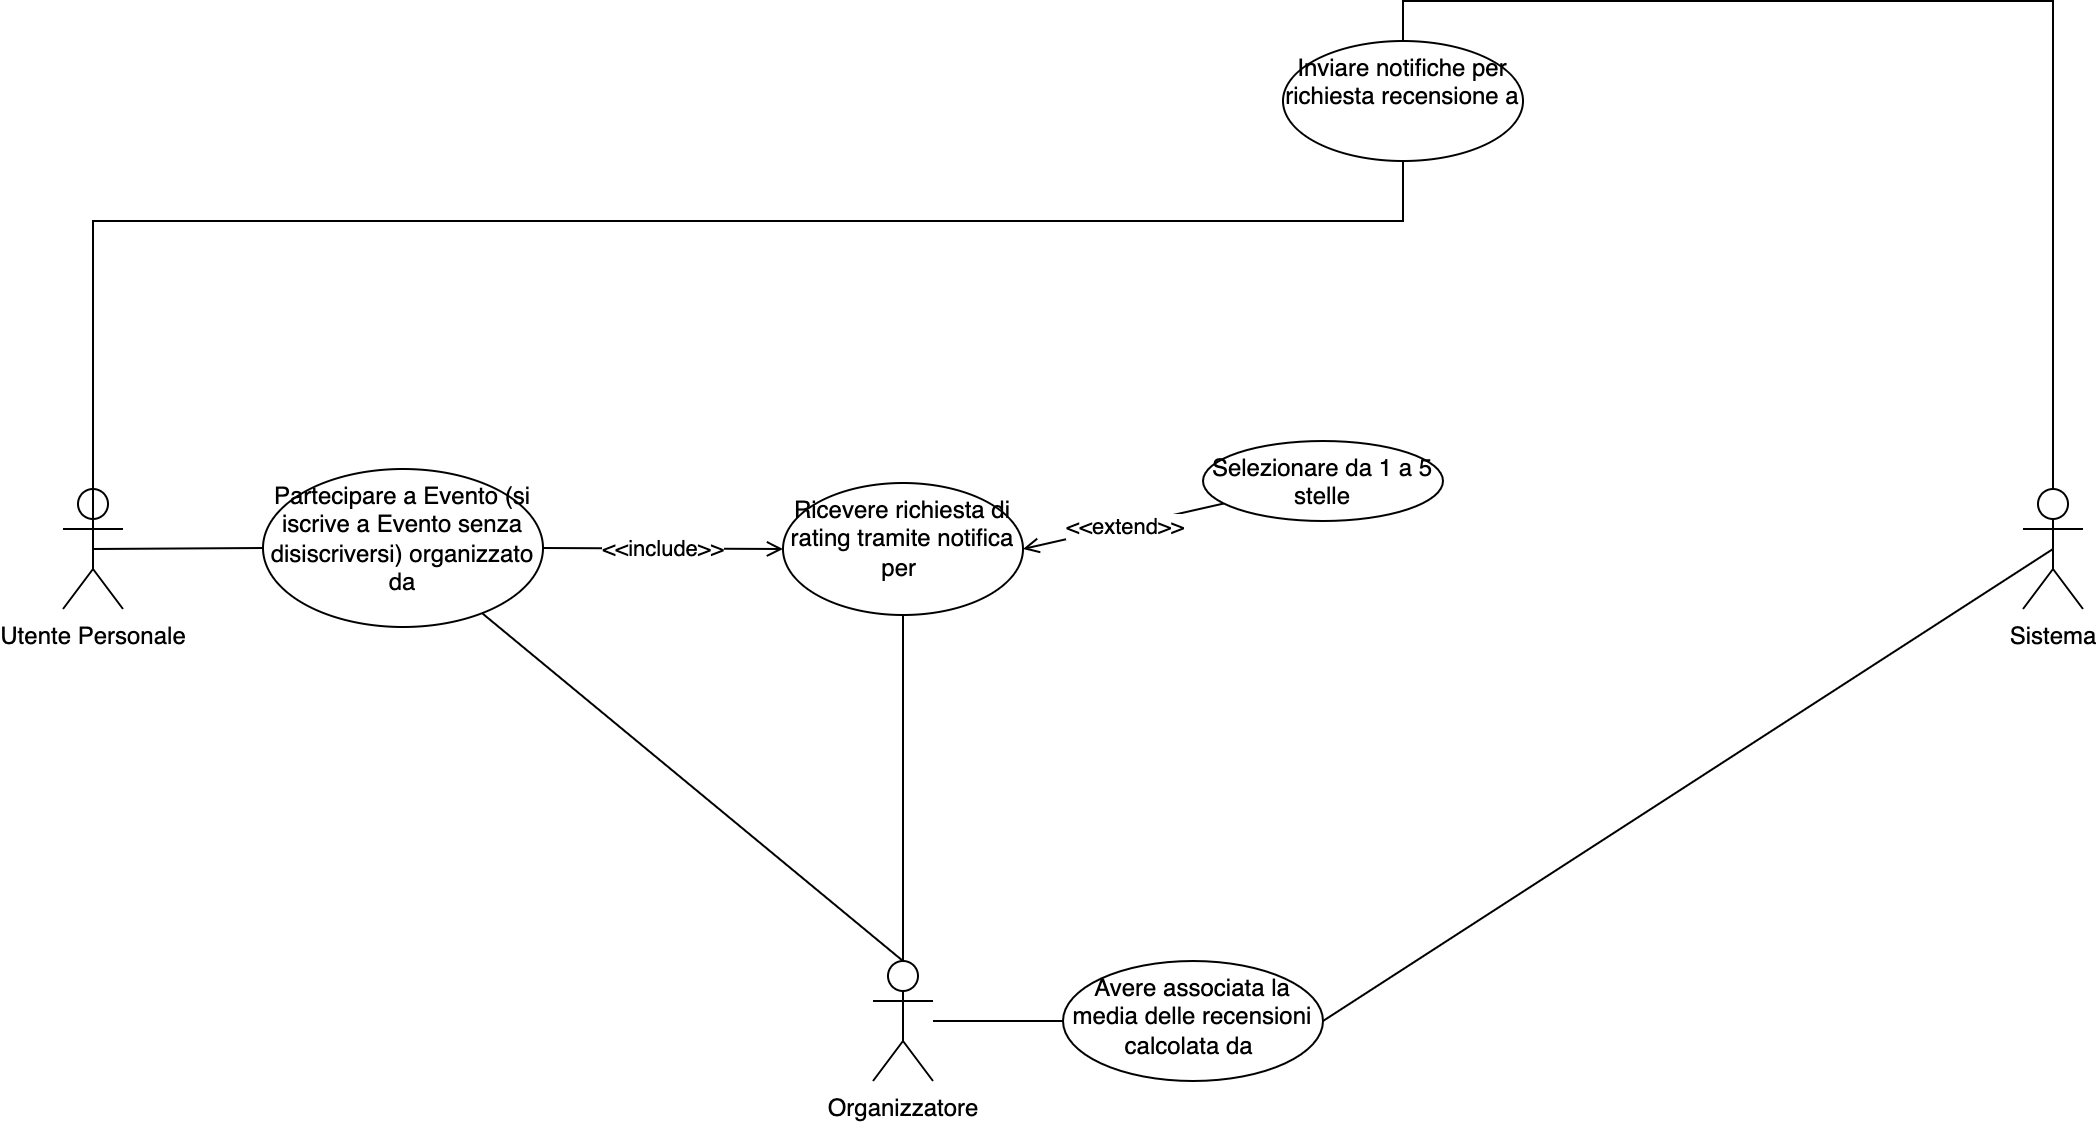

The diagram above was exported from draw.io. Its source (the exported page's mxGraphModel, read from the mxfile embedded in the PNG):
<mxGraphModel dx="1426" dy="712" grid="1" gridSize="10" guides="1" tooltips="1" connect="1" arrows="1" fold="1" page="1" pageScale="1" pageWidth="1169" pageHeight="827" math="0" shadow="0">
  <root>
    <mxCell id="0" />
    <mxCell id="1" parent="0" />
    <mxCell id="4IXN611QFNTweNmvNPog-23" value="" style="edgeStyle=orthogonalEdgeStyle;rounded=0;orthogonalLoop=1;jettySize=auto;html=1;endArrow=none;endFill=0;entryX=0.5;entryY=0;entryDx=0;entryDy=0;" parent="1" source="4IXN611QFNTweNmvNPog-1" target="4IXN611QFNTweNmvNPog-22" edge="1">
      <mxGeometry relative="1" as="geometry">
        <Array as="points">
          <mxPoint x="1055" y="140" />
          <mxPoint x="730" y="140" />
        </Array>
      </mxGeometry>
    </mxCell>
    <mxCell id="4IXN611QFNTweNmvNPog-1" value="Sistema" style="shape=umlActor;verticalLabelPosition=bottom;verticalAlign=top;html=1;outlineConnect=0;" parent="1" vertex="1">
      <mxGeometry x="1040" y="384" width="30" height="60" as="geometry" />
    </mxCell>
    <mxCell id="4IXN611QFNTweNmvNPog-5" value="" style="rounded=0;orthogonalLoop=1;jettySize=auto;html=1;endArrow=none;endFill=0;exitX=0.5;exitY=0.5;exitDx=0;exitDy=0;exitPerimeter=0;" parent="1" source="4IXN611QFNTweNmvNPog-2" target="4IXN611QFNTweNmvNPog-4" edge="1">
      <mxGeometry relative="1" as="geometry" />
    </mxCell>
    <mxCell id="4IXN611QFNTweNmvNPog-2" value="Utente Personale" style="shape=umlActor;verticalLabelPosition=bottom;verticalAlign=top;html=1;outlineConnect=0;" parent="1" vertex="1">
      <mxGeometry x="60" y="384" width="30" height="60" as="geometry" />
    </mxCell>
    <mxCell id="4IXN611QFNTweNmvNPog-7" value="&amp;lt;&amp;lt;include&amp;gt;&amp;gt;" style="edgeStyle=none;rounded=0;orthogonalLoop=1;jettySize=auto;html=1;endArrow=open;endFill=0;" parent="1" source="4IXN611QFNTweNmvNPog-4" target="4IXN611QFNTweNmvNPog-6" edge="1">
      <mxGeometry relative="1" as="geometry" />
    </mxCell>
    <mxCell id="4IXN611QFNTweNmvNPog-13" style="edgeStyle=none;rounded=0;orthogonalLoop=1;jettySize=auto;html=1;entryX=0.5;entryY=0;entryDx=0;entryDy=0;entryPerimeter=0;endArrow=none;endFill=0;" parent="1" source="4IXN611QFNTweNmvNPog-4" target="4IXN611QFNTweNmvNPog-10" edge="1">
      <mxGeometry relative="1" as="geometry" />
    </mxCell>
    <mxCell id="4IXN611QFNTweNmvNPog-4" value="Partecipare a Evento (si iscrive a Evento senza disiscriversi) organizzato da" style="ellipse;whiteSpace=wrap;html=1;verticalAlign=top;" parent="1" vertex="1">
      <mxGeometry x="160" y="374" width="140" height="79" as="geometry" />
    </mxCell>
    <mxCell id="4IXN611QFNTweNmvNPog-12" style="edgeStyle=none;rounded=0;orthogonalLoop=1;jettySize=auto;html=1;entryX=0.5;entryY=0;entryDx=0;entryDy=0;entryPerimeter=0;endArrow=none;endFill=0;" parent="1" source="4IXN611QFNTweNmvNPog-6" target="4IXN611QFNTweNmvNPog-10" edge="1">
      <mxGeometry relative="1" as="geometry" />
    </mxCell>
    <mxCell id="4IXN611QFNTweNmvNPog-6" value="Ricevere richiesta di rating tramite notifica per&amp;nbsp;" style="ellipse;whiteSpace=wrap;html=1;verticalAlign=top;" parent="1" vertex="1">
      <mxGeometry x="420" y="381" width="120" height="66" as="geometry" />
    </mxCell>
    <mxCell id="4IXN611QFNTweNmvNPog-19" style="edgeStyle=none;rounded=0;orthogonalLoop=1;jettySize=auto;html=1;entryX=0;entryY=0.5;entryDx=0;entryDy=0;endArrow=none;endFill=0;" parent="1" source="4IXN611QFNTweNmvNPog-10" target="4IXN611QFNTweNmvNPog-17" edge="1">
      <mxGeometry relative="1" as="geometry" />
    </mxCell>
    <mxCell id="4IXN611QFNTweNmvNPog-10" value="Organizzatore" style="shape=umlActor;verticalLabelPosition=bottom;verticalAlign=top;html=1;outlineConnect=0;" parent="1" vertex="1">
      <mxGeometry x="465" y="620" width="30" height="60" as="geometry" />
    </mxCell>
    <mxCell id="4IXN611QFNTweNmvNPog-15" value="&amp;lt;&amp;lt;extend&amp;gt;&amp;gt;" style="edgeStyle=none;rounded=0;orthogonalLoop=1;jettySize=auto;html=1;entryX=1;entryY=0.5;entryDx=0;entryDy=0;endArrow=open;endFill=0;" parent="1" source="4IXN611QFNTweNmvNPog-14" target="4IXN611QFNTweNmvNPog-6" edge="1">
      <mxGeometry relative="1" as="geometry" />
    </mxCell>
    <mxCell id="4IXN611QFNTweNmvNPog-14" value="Selezionare da 1 a 5 stelle" style="ellipse;whiteSpace=wrap;html=1;verticalAlign=top;" parent="1" vertex="1">
      <mxGeometry x="630" y="360" width="120" height="40" as="geometry" />
    </mxCell>
    <mxCell id="4IXN611QFNTweNmvNPog-18" style="edgeStyle=none;rounded=0;orthogonalLoop=1;jettySize=auto;html=1;entryX=0.5;entryY=0.5;entryDx=0;entryDy=0;entryPerimeter=0;endArrow=none;endFill=0;exitX=1;exitY=0.5;exitDx=0;exitDy=0;" parent="1" source="4IXN611QFNTweNmvNPog-17" target="4IXN611QFNTweNmvNPog-1" edge="1">
      <mxGeometry relative="1" as="geometry" />
    </mxCell>
    <mxCell id="4IXN611QFNTweNmvNPog-17" value="Avere associata la media delle recensioni calcolata da&amp;nbsp;" style="ellipse;whiteSpace=wrap;html=1;verticalAlign=top;" parent="1" vertex="1">
      <mxGeometry x="560" y="620" width="130" height="60" as="geometry" />
    </mxCell>
    <mxCell id="4IXN611QFNTweNmvNPog-20" style="edgeStyle=none;rounded=0;orthogonalLoop=1;jettySize=auto;html=1;exitX=0.5;exitY=1;exitDx=0;exitDy=0;endArrow=none;endFill=0;" parent="1" source="4IXN611QFNTweNmvNPog-17" target="4IXN611QFNTweNmvNPog-17" edge="1">
      <mxGeometry relative="1" as="geometry" />
    </mxCell>
    <mxCell id="4IXN611QFNTweNmvNPog-24" style="edgeStyle=orthogonalEdgeStyle;rounded=0;orthogonalLoop=1;jettySize=auto;html=1;entryX=0.5;entryY=0.5;entryDx=0;entryDy=0;entryPerimeter=0;endArrow=none;endFill=0;" parent="1" source="4IXN611QFNTweNmvNPog-22" target="4IXN611QFNTweNmvNPog-2" edge="1">
      <mxGeometry relative="1" as="geometry">
        <Array as="points">
          <mxPoint x="730" y="250" />
          <mxPoint x="75" y="250" />
        </Array>
      </mxGeometry>
    </mxCell>
    <mxCell id="4IXN611QFNTweNmvNPog-22" value="Inviare notifiche per richiesta recensione a" style="ellipse;whiteSpace=wrap;html=1;verticalAlign=top;" parent="1" vertex="1">
      <mxGeometry x="670" y="160" width="120" height="60" as="geometry" />
    </mxCell>
  </root>
</mxGraphModel>